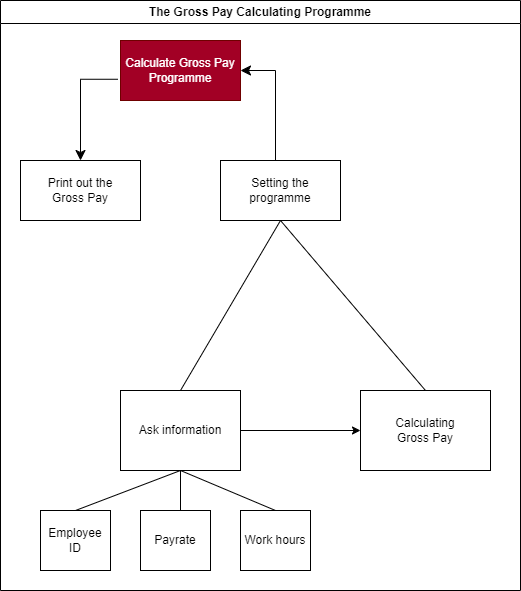

The diagram above was exported from draw.io. Its source (the exported page's mxGraphModel, read from the mxfile embedded in the PNG):
<mxGraphModel dx="1431" dy="696" grid="1" gridSize="10" guides="1" tooltips="1" connect="1" arrows="1" fold="1" page="1" pageScale="1" pageWidth="850" pageHeight="1100" math="0" shadow="0">
  <root>
    <mxCell id="0" />
    <mxCell id="1" parent="0" />
    <mxCell id="2" value="Calculate Gross Pay&lt;br&gt;Programme" style="rounded=0;whiteSpace=wrap;html=1;fillColor=#a20025;fontColor=#ffffff;strokeColor=#6F0000;" parent="1" vertex="1">
      <mxGeometry x="140" y="80" width="120" height="60" as="geometry" />
    </mxCell>
    <mxCell id="4" value="Print out the&lt;br&gt;Gross Pay" style="rounded=0;whiteSpace=wrap;html=1;" parent="1" vertex="1">
      <mxGeometry x="40" y="200" width="120" height="60" as="geometry" />
    </mxCell>
    <mxCell id="5" value="Setting the programme" style="rounded=0;whiteSpace=wrap;html=1;" parent="1" vertex="1">
      <mxGeometry x="240" y="200" width="120" height="60" as="geometry" />
    </mxCell>
    <mxCell id="11" value="" style="edgeStyle=elbowEdgeStyle;elbow=horizontal;endArrow=classic;html=1;curved=0;rounded=0;endSize=8;startSize=8;entryX=1;entryY=0.5;entryDx=0;entryDy=0;exitX=0.5;exitY=0;exitDx=0;exitDy=0;" parent="1" source="5" target="2" edge="1">
      <mxGeometry width="50" height="50" relative="1" as="geometry">
        <mxPoint x="270" y="170" as="sourcePoint" />
        <mxPoint x="350" y="120" as="targetPoint" />
        <Array as="points">
          <mxPoint x="295" y="200" />
        </Array>
      </mxGeometry>
    </mxCell>
    <mxCell id="13" value="" style="edgeStyle=elbowEdgeStyle;elbow=horizontal;endArrow=classic;html=1;curved=0;rounded=0;endSize=8;startSize=8;entryX=0.5;entryY=0;entryDx=0;entryDy=0;exitX=-0.022;exitY=0.646;exitDx=0;exitDy=0;exitPerimeter=0;" parent="1" source="2" target="4" edge="1">
      <mxGeometry width="50" height="50" relative="1" as="geometry">
        <mxPoint x="60" y="170" as="sourcePoint" />
        <mxPoint x="110" y="120" as="targetPoint" />
        <Array as="points">
          <mxPoint x="100" y="140" />
          <mxPoint x="100" y="119" />
        </Array>
      </mxGeometry>
    </mxCell>
    <mxCell id="14" value="Ask information" style="rounded=0;whiteSpace=wrap;html=1;" parent="1" vertex="1">
      <mxGeometry x="140" y="430" width="120" height="80" as="geometry" />
    </mxCell>
    <mxCell id="15" value="Calculating&lt;br&gt;Gross Pay" style="rounded=0;whiteSpace=wrap;html=1;" parent="1" vertex="1">
      <mxGeometry x="380" y="430" width="130" height="80" as="geometry" />
    </mxCell>
    <mxCell id="16" value="" style="endArrow=none;html=1;entryX=0.5;entryY=1;entryDx=0;entryDy=0;exitX=0.5;exitY=0;exitDx=0;exitDy=0;" parent="1" source="14" target="5" edge="1">
      <mxGeometry width="50" height="50" relative="1" as="geometry">
        <mxPoint x="240" y="320" as="sourcePoint" />
        <mxPoint x="290" y="270" as="targetPoint" />
        <Array as="points" />
      </mxGeometry>
    </mxCell>
    <mxCell id="18" value="" style="endArrow=none;html=1;entryX=0.5;entryY=1;entryDx=0;entryDy=0;exitX=0.5;exitY=0;exitDx=0;exitDy=0;" parent="1" source="15" target="5" edge="1">
      <mxGeometry width="50" height="50" relative="1" as="geometry">
        <mxPoint x="360" y="320" as="sourcePoint" />
        <mxPoint x="420" y="260" as="targetPoint" />
        <Array as="points" />
      </mxGeometry>
    </mxCell>
    <mxCell id="19" value="" style="endArrow=classic;html=1;entryX=0;entryY=0.5;entryDx=0;entryDy=0;exitX=1;exitY=0.5;exitDx=0;exitDy=0;" parent="1" source="14" target="15" edge="1">
      <mxGeometry width="50" height="50" relative="1" as="geometry">
        <mxPoint x="300" y="360" as="sourcePoint" />
        <mxPoint x="340" y="300" as="targetPoint" />
      </mxGeometry>
    </mxCell>
    <mxCell id="22" value="Work hours" style="rounded=0;whiteSpace=wrap;html=1;" parent="1" vertex="1">
      <mxGeometry x="260" y="550" width="70" height="60" as="geometry" />
    </mxCell>
    <mxCell id="23" value="Payrate" style="rounded=0;whiteSpace=wrap;html=1;" parent="1" vertex="1">
      <mxGeometry x="160" y="550" width="70" height="60" as="geometry" />
    </mxCell>
    <mxCell id="24" value="Employee&lt;br&gt;ID" style="rounded=0;whiteSpace=wrap;html=1;" parent="1" vertex="1">
      <mxGeometry x="60" y="550" width="70" height="60" as="geometry" />
    </mxCell>
    <mxCell id="25" value="" style="endArrow=none;html=1;exitX=0.5;exitY=0;exitDx=0;exitDy=0;" parent="1" source="24" edge="1">
      <mxGeometry width="50" height="50" relative="1" as="geometry">
        <mxPoint x="150" y="560" as="sourcePoint" />
        <mxPoint x="200" y="510" as="targetPoint" />
      </mxGeometry>
    </mxCell>
    <mxCell id="26" value="" style="endArrow=none;html=1;exitX=0.5;exitY=0;exitDx=0;exitDy=0;" parent="1" source="22" edge="1">
      <mxGeometry width="50" height="50" relative="1" as="geometry">
        <mxPoint x="150" y="560" as="sourcePoint" />
        <mxPoint x="200" y="510" as="targetPoint" />
      </mxGeometry>
    </mxCell>
    <mxCell id="28" value="" style="endArrow=none;html=1;" parent="1" edge="1">
      <mxGeometry width="50" height="50" relative="1" as="geometry">
        <mxPoint x="200" y="550" as="sourcePoint" />
        <mxPoint x="200" y="510" as="targetPoint" />
      </mxGeometry>
    </mxCell>
    <mxCell id="30" value="The Gross Pay Calculating Programme" style="swimlane;whiteSpace=wrap;html=1;" parent="1" vertex="1">
      <mxGeometry x="20" y="40" width="520" height="590" as="geometry" />
    </mxCell>
  </root>
</mxGraphModel>